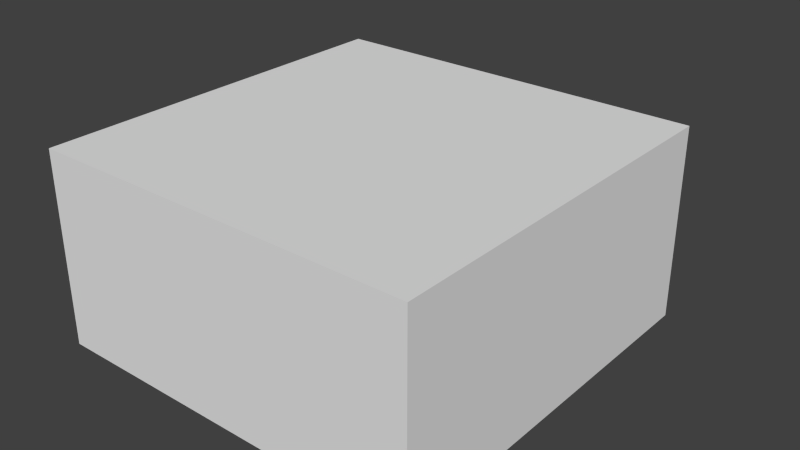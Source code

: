 # Source: test.blend  (saved by Blender 2.74.0; exported with 4.5.12 LTS)
import bpy
from mathutils import Matrix  # noqa: F401  (used for matrix-valued properties, if any)

bpy.ops.wm.read_factory_settings(use_empty=True)
scene = bpy.context.scene
scene.name = 'Scene'

# ---- collections
col_collection_1 = bpy.data.collections.new('Collection 1'); scene.collection.children.link(col_collection_1)

# ---- world
world_world = bpy.data.worlds.new('World'); scene.world = world_world
world_world.color = (0.05088, 0.05088, 0.05088)
world_world.use_sun_shadow = False
world_world.sun_shadow_jitter_overblur = 0.0
world_world.cycles.sampling_method = 'MANUAL'
world_world.cycles.sample_map_resolution = 256

# ---- meshes
me_plane = bpy.data.meshes.new('Plane')
me_plane.from_pydata([(-5.0, -5.0, 0.0), (5.0, -5.0, 0.0), (-5.0, 5.0, 0.0), (-5.0, 5.0, 5.0), (5.0, 5.0, 0.0), (5.0, -5.0, 5.0), (5.0, 5.0, 5.0), (-5.0, -5.0, 5.0), (-1.035, 5.0, 1.667), (-1.035, 5.0, 2.701), (1.035, 5.0, 1.667), (1.035, 5.0, 2.701), (-1.035, 6.61, 1.667), (-1.035, 6.61, 2.701), (1.035, 6.61, 1.667), (1.035, 6.61, 2.701)], [], [(1, 5, 6, 4), (0, 2, 3, 7), (0, 1, 4, 2), (6, 5, 7, 3), (1, 0, 7, 5), (6, 3, 9, 11), (11, 9, 13, 15), (2, 4, 10, 8), (4, 6, 11, 10), (3, 2, 8, 9), (14, 15, 13, 12), (8, 10, 14, 12), (10, 11, 15, 14), (9, 8, 12, 13)])
me_plane.use_remesh_preserve_volume = False
me_plane.use_remesh_preserve_attributes = False
me_plane.use_mirror_vertex_groups = False
me_plane.update()

# ---- objects
ob_room = bpy.data.objects.new('Room', me_plane)

# ---- transforms, parenting, visibility, modifiers, constraints
ob_room.location = (0.0, 0.0, 0.0)
ob_room.lineart.crease_threshold = 0.0

# ---- collection membership
col_collection_1.objects.link(ob_room)

# ---- scene / render settings (as saved in the file)
scene.frame_start = 1; scene.frame_end = 250; scene.frame_set(1)
scene.render.engine = 'BLENDER_EEVEE_NEXT'
scene.render.resolution_percentage = 50
scene.render.dither_intensity = 0.0
scene.cycles.use_denoising = False
scene.cycles.samples = 10
scene.cycles.sampling_pattern = 'TABULATED_SOBOL'
scene.cycles.light_sampling_threshold = 0.0
scene.cycles.use_adaptive_sampling = False
scene.cycles.use_light_tree = False
scene.cycles.blur_glossy = 0.0
scene.cycles.pixel_filter_type = 'GAUSSIAN'
scene.cycles.sample_clamp_indirect = 0.0
scene.view_settings.view_transform = 'Standard'
bpy.context.view_layer.update()

# ---- added for rendering (the .blend has no active camera and no usable light): camera, sun
cam_auto = bpy.data.cameras.new('AutoCamera')
cam_auto.lens = 50.0
cam_auto.sensor_width = 36.0
cam_auto.clip_end = 1000.0
ob_auto_camera = bpy.data.objects.new('AutoCamera', cam_auto)
scene.collection.objects.link(ob_auto_camera)
ob_auto_camera.location = (14.9131, -17.0905, 14.4305)
ob_auto_camera.rotation_euler = (1.09748, -7.21219e-08, 0.694738)
scene.camera = ob_auto_camera
light_auto_sun = bpy.data.lights.new('AutoSun', 'SUN')
light_auto_sun.energy = 3.0
light_auto_sun.angle = 0.0523599
ob_auto_sun = bpy.data.objects.new('AutoSun', light_auto_sun)
scene.collection.objects.link(ob_auto_sun)
ob_auto_sun.rotation_euler = (0.872665, 0.174533, 0.523599)
bpy.context.view_layer.update()

